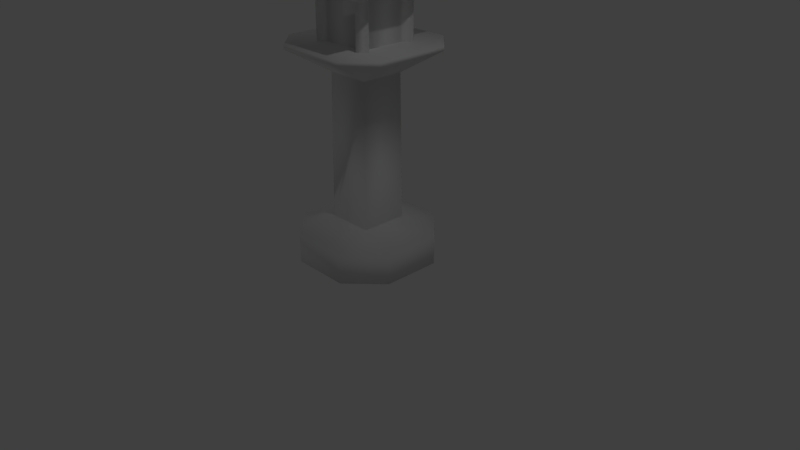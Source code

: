 # Source: lantern.blend  (saved by Blender 2.78.0; exported with 4.5.12 LTS)
import bpy
from mathutils import Matrix  # noqa: F401  (used for matrix-valued properties, if any)

bpy.ops.wm.read_factory_settings(use_empty=True)
scene = bpy.context.scene
scene.name = 'Scene'

# ---- collections
col_collection_1 = bpy.data.collections.new('Collection 1'); scene.collection.children.link(col_collection_1)

# ---- materials (node trees are filled in below, after node groups)
mat_material = bpy.data.materials.new('Material')
mat_material.alpha_threshold = 0.0
mat_material.use_transparent_shadow = False
mat_material.roughness = 0.5
mat_glass = bpy.data.materials.new('Glass')
mat_glass.alpha_threshold = 0.0
mat_glass.use_transparent_shadow = False
mat_glass.roughness = 0.5

# ---- material node trees

# ---- world
world_world = bpy.data.worlds.new('World'); scene.world = world_world
world_world.color = (0.05088, 0.05088, 0.05088)
world_world.use_sun_shadow = False
world_world.sun_shadow_jitter_overblur = 0.0
world_world.cycles.sampling_method = 'MANUAL'

# ---- cameras
cam_camera = bpy.data.cameras.new('Camera')
cam_camera.clip_end = 100.0
cam_camera.lens = 35.0
cam_camera.sensor_width = 32.0
cam_camera.sensor_height = 18.0
cam_camera.ortho_scale = 7.314
cam_camera.dof.focus_distance = 0.0
cam_camera.dof.aperture_fstop = 128.0

# ---- lights
light_lamp = bpy.data.lights.new('Lamp', 'POINT')
light_lamp.transmission_factor = 0.0
light_lamp.cutoff_distance = 30.0
light_lamp.energy = 100.0
light_lamp.shadow_buffer_clip_start = 1.001
light_lamp.shadow_soft_size = 0.1
light_lamp.shadow_maximum_resolution = 0.006
light_lamp.use_absolute_resolution = True
light_lamp_001 = bpy.data.lights.new('Lamp.001', 'POINT')
light_lamp_001.transmission_factor = 0.0
light_lamp_001.cutoff_distance = 30.0
light_lamp_001.energy = 100.0
light_lamp_001.shadow_buffer_clip_start = 1.001
light_lamp_001.shadow_soft_size = 0.1
light_lamp_001.shadow_maximum_resolution = 0.006
light_lamp_001.use_absolute_resolution = True
light_lamp_002 = bpy.data.lights.new('Lamp.002', 'POINT')
light_lamp_002.transmission_factor = 0.0
light_lamp_002.cutoff_distance = 30.0
light_lamp_002.energy = 100.0
light_lamp_002.shadow_buffer_clip_start = 1.001
light_lamp_002.shadow_soft_size = 0.1
light_lamp_002.shadow_maximum_resolution = 0.006
light_lamp_002.use_absolute_resolution = True

# ---- meshes
me_cube = bpy.data.meshes.new('Cube')
me_cube.from_pydata([(0.3045, 0.2636, 1.412), (0.3038, -0.2972, 1.411), (-0.2677, 0.2626, 1.411), (-0.2677, -0.2972, 1.411), (-0.6031, 0.5974, 2.397), (-0.6031, -0.6332, 2.397), (0.6275, 0.5974, 2.397), (0.6275, -0.6332, 2.397), (-0.1867, 0.1809, 2.792), (-0.1867, -0.2168, 2.792), (0.211, 0.1809, 2.792), (0.211, -0.2168, 2.792), (0.1095, -0.1153, 3.162), (0.1095, 0.07944, 3.162), (-0.08517, -0.1153, 3.162), (-0.08517, 0.07944, 3.162), (-0.1867, 0.1809, 2.792), (-0.1867, -0.2168, 2.792), (0.211, 0.1809, 2.792), (0.211, -0.2168, 2.792), (-0.1173, 0.1115, 2.949), (-0.1173, -0.1474, 2.949), (0.1416, 0.1115, 2.949), (0.1416, -0.1474, 2.949), (0.3121, 0.2833, -0.4408), (0.3121, -0.3166, -0.4408), (-0.2878, 0.2833, -0.4408), (-0.2878, -0.3166, -0.4408), (-0.7183, 0.7126, 2.51), (-0.7143, 0.7085, 2.6), (-0.7143, -0.7444, 2.6), (-0.7183, -0.7484, 2.51), (0.7427, 0.7126, 2.51), (0.7386, 0.7085, 2.6), (0.7386, -0.7444, 2.6), (0.7427, -0.7484, 2.51), (0.3507, -0.4472, 2.4), (0.4496, -0.3483, 2.4), (0.3507, -0.4472, 2.4), (-0.4253, -0.3483, 2.4), (-0.3264, -0.4472, 2.4), (-0.3264, -0.4472, 2.4), (0.3926, 0.7769, -0.9517), (0.8058, 0.3637, -0.9517), (0.8058, -0.3971, -0.9517), (0.3926, -0.8102, -0.9517), (-0.3682, -0.8102, -0.9517), (-0.7814, -0.3971, -0.9517), (-0.7814, 0.3637, -0.9517), (-0.3682, 0.7769, -0.9517), (0.8058, 0.3637, -0.5498), (0.3926, 0.7769, -0.5498), (0.3926, -0.8102, -0.5498), (0.8058, -0.3971, -0.5498), (-0.7814, -0.3971, -0.5498), (-0.3682, -0.8102, -0.5498), (-0.3682, 0.7769, -0.5498), (-0.7814, 0.3637, -0.5498), (0.817, 0.4506, 1.73), (0.4807, 0.7869, 1.73), (0.4807, -0.8227, 1.73), (0.817, -0.4864, 1.73), (-0.4563, 0.7869, 1.73), (-0.7926, 0.4506, 1.73), (-0.7926, -0.4864, 1.73), (-0.4563, -0.8227, 1.73), (0.817, -0.4864, 1.783), (0.4807, -0.8227, 1.783), (-0.4563, -0.8227, 1.783), (-0.7926, -0.4864, 1.783), (0.4807, 0.7869, 1.783), (0.817, 0.4506, 1.783), (-0.7926, 0.4506, 1.783), (-0.4563, 0.7869, 1.783)], [(18, 10), (11, 19), (17, 9), (8, 16), (38, 36), (37, 38), (41, 39), (40, 41)], [(51, 42, 49, 56), (45, 52, 55, 46), (47, 54, 57, 48), (43, 50, 53, 44), (25, 24, 0, 1), (27, 25, 1, 3), (2, 3, 64, 63), (0, 2, 62, 59), (3, 1, 60, 65), (63, 64, 69, 72), (1, 0, 58, 61), (34, 11, 9, 30), (29, 8, 10, 33), (30, 9, 8, 29), (4, 6, 7, 5), (28, 32, 6, 4), (15, 14, 12, 13), (33, 10, 11, 34), (35, 31, 5, 7), (32, 35, 7, 6), (18, 22, 23, 19), (23, 12, 14, 21), (16, 20, 22, 18), (19, 23, 21, 17), (17, 21, 20, 16), (21, 14, 15, 20), (22, 13, 12, 23), (20, 15, 13, 22), (29, 28, 31, 30), (28, 29, 33, 32), (30, 31, 35, 34), (34, 35, 32, 33), (31, 28, 4, 5), (50, 51, 24), (52, 53, 25), (54, 55, 27), (56, 57, 26), (42, 51, 50, 43), (44, 53, 52, 45), (46, 55, 54, 47), (48, 57, 56, 49), (42, 43, 44, 45, 46, 47, 48, 49), (1, 61, 60), (64, 3, 65), (0, 59, 58), (62, 2, 63), (25, 53, 50, 24), (24, 51, 56, 26), (26, 57, 54, 27), (27, 55, 52, 25), (71, 70, 73, 72, 69, 68, 67, 66), (65, 60, 67, 68), (62, 63, 72, 73), (58, 59, 70, 71), (59, 62, 73, 70), (64, 65, 68, 69), (60, 61, 66, 67), (61, 58, 71, 66), (0, 24, 26, 2), (2, 26, 27, 3)])
me_cube.polygons.foreach_set('use_smooth', [True] * 60)
_uv = me_cube.uv_layers.new(name='UVMap')
_uv.uv.foreach_set('vector', [0.3053, 0.151, 0.3053, 0.01441, 0.04684, 0.01441, 0.04684, 0.151, 0.04684, 0.01441, 0.04684, 0.151, 0.3053, 0.151, 0.3053, 0.01441, 0.04684, 0.01441, 0.04684, 0.151, 0.3053, 0.151, 0.3053, 0.01441, 0.04684, 0.01441, 0.04684, 0.151, 0.3053, 0.151, 0.3053, 0.01441, 0.278, 0.188, 0.07418, 0.188, 0.07937, 0.8173, 0.2718, 0.8173, 0.278, 0.188, 0.07418, 0.188, 0.07937, 0.8173, 0.2718, 0.8173, 0.2718, 0.8173, 0.07937, 0.8173, 0.01713, 0.9345, 0.3354, 0.9345, 0.2718, 0.8173, 0.07937, 0.8173, 0.01713, 0.9345, 0.3354, 0.9345, 0.2718, 0.8173, 0.07937, 0.8173, 0.01713, 0.9345, 0.3354, 0.9345, 0.3354, 0.9345, 0.01713, 0.9345, 0.01713, 0.9345, 0.3354, 0.9345, 0.2718, 0.8173, 0.07937, 0.8173, 0.01713, 0.9345, 0.3354, 0.9345, 0.9797, 0.6875, 0.7379, 0.7755, 0.5556, 0.7755, 0.3137, 0.6875, 0.9797, 0.6875, 0.7379, 0.7755, 0.5556, 0.7755, 0.3137, 0.6875, 0.9797, 0.6875, 0.7379, 0.7755, 0.5556, 0.7755, 0.3137, 0.6875, 0.5587, 0.09713, 0.6931, 0.09713, 0.6931, 0.2327, 0.5587, 0.2327, 0.9815, 0.6463, 0.3119, 0.6463, 0.3647, 0.5948, 0.9287, 0.5948, 0.5957, 0.1944, 0.5957, 0.134, 0.656, 0.134, 0.656, 0.1944, 0.9797, 0.6875, 0.7379, 0.7755, 0.5556, 0.7755, 0.3137, 0.6875, 0.9815, 0.6463, 0.3119, 0.6463, 0.3647, 0.5948, 0.9287, 0.5948, 0.9815, 0.6463, 0.3119, 0.6463, 0.3647, 0.5948, 0.9287, 0.5948, 0.7379, 0.7755, 0.706, 0.8478, 0.5874, 0.8478, 0.5556, 0.7755, 0.706, 0.8478, 0.6913, 0.9453, 0.6021, 0.9453, 0.5874, 0.8478, 0.7379, 0.7755, 0.706, 0.8478, 0.5874, 0.8478, 0.5556, 0.7755, 0.7379, 0.7755, 0.706, 0.8478, 0.5874, 0.8478, 0.5556, 0.7755, 0.7379, 0.7755, 0.706, 0.8478, 0.5874, 0.8478, 0.5556, 0.7755, 0.706, 0.8478, 0.6913, 0.9453, 0.6021, 0.9453, 0.5874, 0.8478, 0.706, 0.8478, 0.6913, 0.9453, 0.6021, 0.9453, 0.5874, 0.8478, 0.706, 0.8478, 0.6913, 0.9453, 0.6021, 0.9453, 0.5874, 0.8478, 0.3137, 0.6875, 0.3119, 0.6463, 0.9815, 0.6463, 0.9797, 0.6875, 0.9815, 0.6463, 0.9797, 0.6875, 0.3137, 0.6875, 0.3119, 0.6463, 0.3137, 0.6875, 0.3119, 0.6463, 0.9815, 0.6463, 0.9797, 0.6875, 0.3137, 0.6875, 0.3119, 0.6463, 0.9815, 0.6463, 0.9797, 0.6875, 0.9815, 0.6463, 0.3119, 0.6463, 0.3647, 0.5948, 0.9287, 0.5948, 0.4457, 0.151, 0.3053, 0.151, 0.278, 0.188, 0.4457, 0.151, 0.3053, 0.151, 0.278, 0.188, 0.4457, 0.151, 0.3053, 0.151, 0.278, 0.188, 0.4457, 0.151, 0.3053, 0.151, 0.278, 0.188, 0.3053, 0.01441, 0.3053, 0.151, 0.4457, 0.151, 0.4457, 0.01441, 0.3053, 0.01441, 0.3053, 0.151, 0.4457, 0.151, 0.4457, 0.01441, 0.3053, 0.01441, 0.3053, 0.151, 0.4457, 0.151, 0.4457, 0.01441, 0.3053, 0.01441, 0.3053, 0.151, 0.4457, 0.151, 0.4457, 0.01441, 0.7662, 0.2391, 0.6923, 0.3073, 0.5513, 0.3051, 0.4853, 0.2391, 0.4817, 0.09667, 0.5513, 0.02427, 0.7002, 0.02427, 0.7662, 0.09026, 0.2718, 0.8173, 0.3354, 0.9345, 0.4497, 0.9345, 0.4497, 0.9345, 0.2718, 0.8173, 0.3354, 0.9345, 0.2718, 0.8173, 0.3354, 0.9345, 0.4497, 0.9345, 0.4497, 0.9345, 0.2718, 0.8173, 0.3354, 0.9345, 0.278, 0.188, 0.3053, 0.151, 0.04684, 0.151, 0.07418, 0.188, 0.278, 0.188, 0.3053, 0.151, 0.04684, 0.151, 0.07418, 0.188, 0.278, 0.188, 0.3053, 0.151, 0.04684, 0.151, 0.07418, 0.188, 0.278, 0.188, 0.3053, 0.151, 0.04684, 0.151, 0.07418, 0.188, 0.7002, 0.02427, 0.7662, 0.09026, 0.7662, 0.2391, 0.7081, 0.3029, 0.5513, 0.3051, 0.4853, 0.2391, 0.489, 0.08384, 0.5513, 0.02427, 0.3354, 0.9345, 0.01713, 0.9345, 0.01968, 0.9452, 0.338, 0.9452, 0.4497, 0.9345, 0.3354, 0.9345, 0.3354, 0.9345, 0.4497, 0.9345, 0.4497, 0.9345, 0.3354, 0.9345, 0.3354, 0.9345, 0.4497, 0.9345, 0.3354, 0.9345, 0.01713, 0.9345, 0.01713, 0.9345, 0.3354, 0.9345, 0.4497, 0.9345, 0.3354, 0.9345, 0.338, 0.9452, 0.4522, 0.9452, 0.4497, 0.9345, 0.3354, 0.9345, 0.3354, 0.9345, 0.4497, 0.9345, 0.3354, 0.9345, 0.01713, 0.9345, 0.01713, 0.9345, 0.3354, 0.9345, 0.2718, 0.8173, 0.278, 0.188, 0.07418, 0.188, 0.07937, 0.8173, 0.2718, 0.8173, 0.278, 0.188, 0.07418, 0.188, 0.07937, 0.8173])
_ca = me_cube.color_attributes.new('Col', 'BYTE_COLOR', 'CORNER')
_ca.data.foreach_set('color', [1.0, 1.0, 1.0, 1.0, 1.0, 1.0, 1.0, 1.0, 1.0, 1.0, 1.0, 1.0, 1.0, 1.0, 1.0, 1.0, 1.0, 1.0, 1.0, 1.0, 1.0, 1.0, 1.0, 1.0, 1.0, 1.0, 1.0, 1.0, 1.0, 1.0, 1.0, 1.0, 1.0, 1.0, 1.0, 1.0, 1.0, 1.0, 1.0, 1.0, 1.0, 1.0, 1.0, 1.0, 1.0, 1.0, 1.0, 1.0, 1.0, 1.0, 1.0, 1.0, 1.0, 1.0, 1.0, 1.0, 1.0, 1.0, 1.0, 1.0, 1.0, 1.0, 1.0, 1.0, 1.0, 1.0, 1.0, 1.0, 1.0, 1.0, 1.0, 1.0, 1.0, 1.0, 1.0, 1.0, 1.0, 1.0, 1.0, 1.0, 1.0, 1.0, 1.0, 1.0, 1.0, 1.0, 1.0, 1.0, 1.0, 1.0, 1.0, 1.0, 1.0, 1.0, 1.0, 1.0, 1.0, 1.0, 1.0, 1.0, 1.0, 1.0, 1.0, 1.0, 1.0, 1.0, 1.0, 1.0, 1.0, 1.0, 1.0, 1.0, 1.0, 1.0, 1.0, 1.0, 1.0, 1.0, 1.0, 1.0, 1.0, 1.0, 1.0, 1.0, 1.0, 1.0, 1.0, 1.0, 1.0, 1.0, 1.0, 1.0, 1.0, 1.0, 1.0, 1.0, 1.0, 1.0, 1.0, 1.0, 1.0, 1.0, 1.0, 1.0, 1.0, 1.0, 1.0, 1.0, 1.0, 1.0, 1.0, 1.0, 1.0, 1.0, 1.0, 1.0, 1.0, 1.0, 1.0, 1.0, 1.0, 1.0, 1.0, 1.0, 1.0, 1.0, 1.0, 1.0, 1.0, 1.0, 1.0, 1.0, 1.0, 1.0, 1.0, 1.0, 1.0, 1.0, 1.0, 1.0, 1.0, 1.0, 1.0, 1.0, 1.0, 1.0, 1.0, 1.0, 1.0, 1.0, 1.0, 1.0, 1.0, 1.0, 1.0, 1.0, 1.0, 1.0, 1.0, 1.0, 1.0, 1.0, 1.0, 1.0, 1.0, 1.0, 1.0, 1.0, 1.0, 1.0, 1.0, 1.0, 1.0, 1.0, 1.0, 1.0, 1.0, 1.0, 1.0, 1.0, 1.0, 1.0, 1.0, 1.0, 1.0, 1.0, 1.0, 1.0, 1.0, 1.0, 1.0, 1.0, 1.0, 1.0, 1.0, 1.0, 1.0, 1.0, 1.0, 1.0, 1.0, 1.0, 1.0, 1.0, 1.0, 1.0, 1.0, 1.0, 1.0, 1.0, 1.0, 1.0, 1.0, 1.0, 1.0, 1.0, 1.0, 1.0, 1.0, 1.0, 1.0, 1.0, 1.0, 1.0, 1.0, 1.0, 1.0, 1.0, 1.0, 1.0, 1.0, 1.0, 1.0, 1.0, 1.0, 1.0, 1.0, 1.0, 1.0, 1.0, 1.0, 1.0, 1.0, 1.0, 1.0, 1.0, 1.0, 1.0, 1.0, 1.0, 1.0, 1.0, 1.0, 1.0, 1.0, 1.0, 1.0, 1.0, 1.0, 1.0, 1.0, 1.0, 1.0, 1.0, 1.0, 1.0, 1.0, 1.0, 1.0, 1.0, 1.0, 1.0, 1.0, 1.0, 1.0, 1.0, 1.0, 1.0, 1.0, 1.0, 1.0, 1.0, 1.0, 1.0, 1.0, 1.0, 1.0, 1.0, 1.0, 1.0, 1.0, 1.0, 1.0, 1.0, 1.0, 1.0, 1.0, 1.0, 1.0, 1.0, 1.0, 1.0, 1.0, 1.0, 1.0, 1.0, 1.0, 1.0, 1.0, 1.0, 1.0, 1.0, 1.0, 1.0, 1.0, 1.0, 1.0, 1.0, 1.0, 1.0, 1.0, 1.0, 1.0, 1.0, 1.0, 1.0, 1.0, 1.0, 1.0, 1.0, 1.0, 1.0, 1.0, 1.0, 1.0, 1.0, 1.0, 1.0, 1.0, 1.0, 1.0, 1.0, 1.0, 1.0, 1.0, 1.0, 1.0, 1.0, 1.0, 1.0, 1.0, 1.0, 1.0, 1.0, 1.0, 1.0, 1.0, 1.0, 1.0, 1.0, 1.0, 1.0, 1.0, 1.0, 1.0, 1.0, 1.0, 1.0, 1.0, 1.0, 1.0, 1.0, 1.0, 1.0, 1.0, 1.0, 1.0, 1.0, 1.0, 1.0, 1.0, 1.0, 1.0, 1.0, 1.0, 1.0, 1.0, 1.0, 1.0, 1.0, 1.0, 1.0, 1.0, 1.0, 1.0, 1.0, 1.0, 1.0, 1.0, 1.0, 1.0, 1.0, 1.0, 1.0, 1.0, 1.0, 1.0, 1.0, 1.0, 1.0, 1.0, 1.0, 1.0, 1.0, 1.0, 1.0, 1.0, 1.0, 1.0, 1.0, 1.0, 1.0, 1.0, 1.0, 1.0, 1.0, 1.0, 1.0, 1.0, 1.0, 1.0, 1.0, 1.0, 1.0, 1.0, 1.0, 1.0, 1.0, 1.0, 1.0, 1.0, 1.0, 1.0, 1.0, 1.0, 1.0, 1.0, 1.0, 1.0, 1.0, 1.0, 1.0, 1.0, 1.0, 1.0, 1.0, 1.0, 1.0, 1.0, 1.0, 1.0, 1.0, 1.0, 1.0, 1.0, 1.0, 1.0, 1.0, 1.0, 1.0, 1.0, 1.0, 1.0, 1.0, 1.0, 1.0, 1.0, 1.0, 1.0, 1.0, 1.0, 1.0, 1.0, 1.0, 1.0, 1.0, 1.0, 1.0, 1.0, 1.0, 1.0, 1.0, 1.0, 1.0, 1.0, 1.0, 1.0, 1.0, 1.0, 1.0, 1.0, 1.0, 1.0, 1.0, 1.0, 1.0, 1.0, 1.0, 1.0, 1.0, 1.0, 1.0, 1.0, 1.0, 1.0, 1.0, 1.0, 1.0, 1.0, 1.0, 1.0, 1.0, 1.0, 1.0, 1.0, 1.0, 1.0, 1.0, 1.0, 1.0, 1.0, 1.0, 1.0, 1.0, 1.0, 1.0, 1.0, 1.0, 1.0, 1.0, 1.0, 1.0, 1.0, 1.0, 1.0, 1.0, 1.0, 1.0, 1.0, 1.0, 1.0, 1.0, 1.0, 1.0, 1.0, 1.0, 1.0, 1.0, 1.0, 1.0, 1.0, 1.0, 1.0, 1.0, 1.0, 1.0, 1.0, 1.0, 1.0, 1.0, 1.0, 1.0, 1.0, 1.0, 1.0, 1.0, 1.0, 1.0, 1.0, 1.0, 1.0, 1.0, 1.0, 1.0, 1.0, 1.0, 1.0, 1.0, 1.0, 1.0, 1.0, 1.0, 1.0, 1.0, 1.0, 1.0, 1.0, 1.0, 1.0, 1.0, 1.0, 1.0, 1.0, 1.0, 1.0, 1.0, 1.0, 1.0, 1.0, 1.0, 1.0, 1.0, 1.0, 1.0, 1.0, 1.0, 1.0, 1.0, 1.0, 1.0, 1.0, 1.0, 1.0, 1.0, 1.0, 1.0, 1.0, 1.0, 1.0, 1.0, 1.0, 1.0, 1.0, 1.0, 1.0, 1.0, 1.0, 1.0, 1.0, 1.0, 1.0, 1.0, 1.0, 1.0, 1.0, 1.0, 1.0, 1.0, 1.0, 1.0, 1.0, 1.0, 1.0, 1.0, 1.0, 1.0, 1.0, 1.0, 1.0, 1.0, 1.0, 1.0, 1.0, 1.0, 1.0, 1.0, 1.0, 1.0, 1.0, 1.0, 1.0, 1.0, 1.0, 1.0, 1.0, 1.0, 1.0, 1.0, 1.0, 1.0, 1.0, 1.0, 1.0, 1.0, 1.0, 1.0, 1.0, 1.0, 1.0, 1.0, 1.0, 1.0, 1.0, 1.0, 1.0, 1.0, 1.0, 1.0, 1.0, 1.0, 1.0, 1.0, 1.0, 1.0, 1.0, 1.0, 1.0, 1.0, 1.0, 1.0, 1.0, 1.0, 1.0, 1.0, 1.0, 1.0, 1.0, 1.0, 1.0, 1.0, 1.0, 1.0, 1.0, 1.0, 1.0, 1.0, 1.0, 1.0, 1.0, 1.0, 1.0, 1.0, 1.0, 1.0, 1.0, 1.0, 1.0, 1.0, 1.0, 1.0, 1.0, 1.0, 1.0, 1.0, 1.0, 1.0, 1.0, 1.0, 1.0, 1.0, 1.0, 1.0, 1.0, 1.0, 1.0, 1.0, 1.0, 1.0, 1.0, 1.0, 1.0, 1.0, 1.0, 1.0, 1.0, 1.0, 1.0, 1.0, 1.0, 1.0, 1.0, 1.0, 1.0, 1.0, 1.0, 1.0, 1.0, 1.0, 1.0, 1.0, 1.0, 1.0, 1.0, 1.0, 1.0, 1.0, 1.0, 1.0, 1.0, 1.0, 1.0, 1.0, 1.0, 1.0, 1.0, 1.0, 1.0, 1.0, 1.0, 1.0, 1.0, 1.0, 1.0, 1.0, 1.0, 1.0, 1.0, 1.0, 1.0, 1.0, 1.0, 1.0, 1.0, 1.0, 1.0, 1.0, 1.0, 1.0, 1.0, 1.0, 1.0, 1.0, 1.0, 1.0, 1.0, 1.0, 1.0, 1.0, 1.0, 1.0, 1.0, 1.0, 1.0, 1.0, 1.0, 1.0, 1.0, 1.0, 1.0, 1.0, 1.0, 1.0, 1.0, 1.0, 1.0, 1.0, 1.0, 1.0, 1.0, 1.0, 1.0, 1.0, 1.0, 1.0, 1.0, 1.0, 1.0, 1.0, 1.0, 1.0, 1.0, 1.0, 1.0, 1.0, 1.0, 1.0, 1.0, 1.0, 1.0, 1.0, 1.0, 1.0, 1.0, 1.0, 1.0, 1.0, 1.0, 1.0, 1.0, 1.0, 1.0, 1.0, 1.0, 1.0, 1.0, 1.0, 1.0, 1.0, 1.0, 1.0, 1.0, 1.0, 1.0, 1.0, 1.0, 1.0, 1.0, 1.0, 1.0, 1.0, 1.0, 1.0, 1.0, 1.0, 1.0, 1.0, 1.0, 1.0, 1.0, 1.0, 1.0, 1.0, 1.0, 1.0, 1.0, 1.0, 1.0, 1.0, 1.0, 1.0])
me_cube.materials.append(mat_material)
me_cube.materials.append(mat_glass)
me_cube.use_remesh_preserve_volume = False
me_cube.use_remesh_preserve_attributes = False
me_cube.use_mirror_vertex_groups = False
me_cube.update()
me_cube_001 = bpy.data.meshes.new('Cube.001')
me_cube_001.from_pydata([(0.3507, 0.4277, 1.782), (0.4496, 0.3288, 1.782), (0.4496, -0.3483, 1.782), (0.3507, -0.4472, 1.782), (-0.4253, 0.3288, 1.782), (-0.3264, 0.4277, 1.782), (-0.3264, -0.4472, 1.782), (-0.4253, -0.3483, 1.782), (0.4496, 0.3288, 2.4), (0.3507, 0.4277, 2.4), (0.3507, -0.4472, 2.4), (0.4496, -0.3483, 2.4), (-0.3264, 0.4277, 2.4), (-0.4253, 0.3288, 2.4), (-0.4253, -0.3483, 2.4), (-0.3264, -0.4472, 2.4), (0.3494, 0.2286, 1.782), (0.2505, 0.3275, 1.782), (0.2505, 0.3275, 2.4), (0.3494, 0.2286, 2.4), (-0.3394, -0.2625, 2.4), (-0.2405, -0.3614, 2.4), (-0.3394, -0.2625, 1.782), (-0.2405, -0.3614, 1.782), (0.249, -0.3455, 2.4), (0.348, -0.2466, 2.4), (0.249, -0.3455, 1.782), (0.348, -0.2466, 1.782), (-0.3325, 0.236, 2.4), (-0.2335, 0.3349, 2.4), (-0.2335, 0.3349, 1.782), (-0.3325, 0.236, 1.782)], [], [(12, 5, 4, 13), (2, 27, 25, 11), (8, 19, 16, 1), (20, 21, 23, 22), (6, 23, 21, 15), (27, 26, 24, 25), (10, 24, 26, 3), (29, 28, 31, 30), (12, 29, 30, 5), (8, 1, 0, 9), (6, 15, 14, 7), (2, 11, 10, 3), (9, 0, 17, 18), (19, 18, 17, 16), (20, 22, 7, 14), (31, 28, 13, 4), (22, 20, 28, 31), (26, 24, 21, 23), (27, 16, 19, 25)])
me_cube_001.polygons.foreach_set('use_smooth', [True] * 19)
me_cube_001.polygons.foreach_set('material_index', [0, 0, 0, 0, 0, 0, 0, 0, 0, 0, 0, 0, 0, 0, 0, 0, 1, 1, 1])
_uv = me_cube_001.uv_layers.new(name='UVMap')
_uv.uv.foreach_set('vector', [0.9224, 0.4919, 0.9224, 0.2535, 0.974, 0.2535, 0.974, 0.4919, 0.9224, 0.2535, 0.974, 0.2535, 0.974, 0.4919, 0.9224, 0.4919, 0.974, 0.4919, 0.9224, 0.4919, 0.9224, 0.2535, 0.974, 0.2535, 0.974, 0.4919, 0.9224, 0.4919, 0.9224, 0.2535, 0.974, 0.2535, 0.9224, 0.2535, 0.974, 0.2535, 0.974, 0.4919, 0.9224, 0.4919, 0.9224, 0.2535, 0.974, 0.2535, 0.974, 0.4919, 0.9224, 0.4919, 0.974, 0.4919, 0.9224, 0.4919, 0.9224, 0.2535, 0.974, 0.2535, 0.974, 0.4919, 0.9224, 0.4919, 0.9224, 0.2535, 0.974, 0.2535, 0.974, 0.4919, 0.9224, 0.4919, 0.9224, 0.2535, 0.974, 0.2535, 0.9224, 0.4919, 0.9224, 0.2535, 0.974, 0.2535, 0.974, 0.4919, 0.974, 0.2535, 0.974, 0.4919, 0.9224, 0.4919, 0.9224, 0.2535, 0.974, 0.2535, 0.974, 0.4919, 0.9224, 0.4919, 0.9224, 0.2535, 0.9224, 0.4919, 0.9224, 0.2535, 0.974, 0.2535, 0.974, 0.4919, 0.974, 0.4919, 0.9224, 0.4919, 0.9224, 0.2535, 0.974, 0.2535, 0.9224, 0.4919, 0.9224, 0.2535, 0.974, 0.2535, 0.974, 0.4919, 0.974, 0.2535, 0.974, 0.4919, 0.9224, 0.4919, 0.9224, 0.2535, 0.8108, 0.02592, 0.8108, 0.2356, 0.9764, 0.2356, 0.9764, 0.02592, 0.9764, 0.2356, 0.9764, 0.02592, 0.8108, 0.02592, 0.8108, 0.2356, 0.8108, 0.2356, 0.9764, 0.2356, 0.9764, 0.02592, 0.8108, 0.02592])
_ca = me_cube_001.color_attributes.new('Col', 'BYTE_COLOR', 'CORNER')
_ca.data.foreach_set('color', [1.0, 1.0, 1.0, 1.0, 1.0, 1.0, 1.0, 1.0, 1.0, 1.0, 1.0, 1.0, 1.0, 1.0, 1.0, 1.0, 1.0, 1.0, 1.0, 1.0, 1.0, 1.0, 1.0, 1.0, 1.0, 1.0, 1.0, 1.0, 1.0, 1.0, 1.0, 1.0, 1.0, 1.0, 1.0, 1.0, 1.0, 1.0, 1.0, 1.0, 1.0, 1.0, 1.0, 1.0, 1.0, 1.0, 1.0, 1.0, 1.0, 1.0, 1.0, 1.0, 1.0, 1.0, 1.0, 1.0, 1.0, 1.0, 1.0, 1.0, 1.0, 1.0, 1.0, 1.0, 1.0, 1.0, 1.0, 1.0, 1.0, 1.0, 1.0, 1.0, 1.0, 1.0, 1.0, 1.0, 1.0, 1.0, 1.0, 1.0, 1.0, 1.0, 1.0, 1.0, 1.0, 1.0, 1.0, 1.0, 1.0, 1.0, 1.0, 1.0, 1.0, 1.0, 1.0, 1.0, 1.0, 1.0, 1.0, 1.0, 1.0, 1.0, 1.0, 1.0, 1.0, 1.0, 1.0, 1.0, 1.0, 1.0, 1.0, 1.0, 1.0, 1.0, 1.0, 1.0, 1.0, 1.0, 1.0, 1.0, 1.0, 1.0, 1.0, 1.0, 1.0, 1.0, 1.0, 1.0, 1.0, 1.0, 1.0, 1.0, 1.0, 1.0, 1.0, 1.0, 1.0, 1.0, 1.0, 1.0, 1.0, 1.0, 1.0, 1.0, 1.0, 1.0, 1.0, 1.0, 1.0, 1.0, 1.0, 1.0, 1.0, 1.0, 1.0, 1.0, 1.0, 1.0, 1.0, 1.0, 1.0, 1.0, 1.0, 1.0, 1.0, 1.0, 1.0, 1.0, 1.0, 1.0, 1.0, 1.0, 1.0, 1.0, 1.0, 1.0, 1.0, 1.0, 1.0, 1.0, 1.0, 1.0, 1.0, 1.0, 1.0, 1.0, 1.0, 1.0, 1.0, 1.0, 1.0, 1.0, 1.0, 1.0, 1.0, 1.0, 1.0, 1.0, 1.0, 1.0, 1.0, 1.0, 1.0, 1.0, 1.0, 1.0, 1.0, 1.0, 1.0, 1.0, 1.0, 1.0, 1.0, 1.0, 1.0, 1.0, 1.0, 1.0, 1.0, 1.0, 1.0, 1.0, 1.0, 1.0, 1.0, 1.0, 1.0, 1.0, 1.0, 1.0, 1.0, 1.0, 1.0, 1.0, 1.0, 1.0, 1.0, 1.0, 1.0, 1.0, 1.0, 1.0, 1.0, 1.0, 1.0, 1.0, 1.0, 1.0, 1.0, 1.0, 1.0, 1.0, 1.0, 1.0, 1.0, 1.0, 1.0, 1.0, 1.0, 1.0, 1.0, 1.0, 1.0, 1.0, 1.0, 1.0, 1.0, 1.0, 1.0, 1.0, 1.0, 1.0, 1.0, 1.0, 1.0, 1.0, 1.0, 1.0, 1.0, 1.0, 1.0, 1.0, 1.0, 1.0, 1.0, 1.0, 1.0, 1.0, 1.0, 1.0, 1.0, 1.0, 1.0, 1.0, 1.0, 1.0, 1.0, 1.0, 1.0, 1.0, 1.0, 1.0, 1.0, 1.0])
me_cube_001.materials.append(mat_material)
me_cube_001.materials.append(mat_glass)
me_cube_001.use_remesh_preserve_volume = False
me_cube_001.use_remesh_preserve_attributes = False
me_cube_001.use_mirror_vertex_groups = False
me_cube_001.update()

# ---- objects
ob_cube = bpy.data.objects.new('Cube', me_cube)
ob_cube_001 = bpy.data.objects.new('Cube.001', me_cube_001)
ob_lamp = bpy.data.objects.new('Lamp', light_lamp)
ob_camera = bpy.data.objects.new('Camera', cam_camera)
ob_lamp_001 = bpy.data.objects.new('Lamp.001', light_lamp_001)
ob_lamp_002 = bpy.data.objects.new('Lamp.002', light_lamp_002)

# ---- transforms, parenting, visibility, modifiers, constraints
ob_cube.location = (0.0, 0.0, 1.0)
ob_cube.lock_rotations_4d = False
ob_cube.empty_display_type = 'ARROWS'
ob_cube.show_transparent = True
ob_cube.lineart.crease_threshold = 0.0
ob_cube_001.location = (0.0, 0.0, 1.0)
ob_cube_001.lock_rotations_4d = False
ob_cube_001.empty_display_type = 'ARROWS'
ob_cube_001.show_transparent = True
ob_cube_001.lineart.crease_threshold = 0.0
ob_lamp.parent = ob_cube_001
ob_lamp.matrix_parent_inverse = Matrix(((1.0, 0.0, 0.0, 0.0), (0.0, 1.0, 0.0, 0.0), (0.0, 0.0, 1.0, -1.0), (0.0, 0.0, 0.0, 1.0)))
ob_lamp.location = (4.076, -0.732, 8.088)
ob_lamp.rotation_euler = (0.6503, 0.05522, 1.866)
ob_lamp.lock_rotations_4d = False
ob_lamp.empty_display_type = 'ARROWS'
ob_lamp.color = (0.0, 0.0, 0.0, 0.0)
ob_lamp.lineart.crease_threshold = 0.0
ob_camera.location = (7.481, -6.508, 5.344)
ob_camera.rotation_euler = (1.109, 0.0, 0.8149)
ob_camera.lock_rotations_4d = False
ob_camera.empty_display_type = 'ARROWS'
ob_camera.color = (0.0, 0.0, 0.0, 0.0)
ob_camera.display_type = 'WIRE'
ob_camera.lineart.crease_threshold = 0.0
ob_lamp_001.location = (-13.05, 7.361, 7.418)
ob_lamp_001.rotation_euler = (0.6503, 0.05522, 1.866)
ob_lamp_001.lock_rotations_4d = False
ob_lamp_001.empty_display_type = 'ARROWS'
ob_lamp_001.color = (0.0, 0.0, 0.0, 0.0)
ob_lamp_001.lineart.crease_threshold = 0.0
ob_lamp_002.location = (-12.15, -3.497, -2.012)
ob_lamp_002.rotation_euler = (0.6503, 0.05522, 1.866)
ob_lamp_002.lock_rotations_4d = False
ob_lamp_002.empty_display_type = 'ARROWS'
ob_lamp_002.color = (0.0, 0.0, 0.0, 0.0)
ob_lamp_002.lineart.crease_threshold = 0.0

# ---- collection membership
col_collection_1.objects.link(ob_cube)
col_collection_1.objects.link(ob_cube_001)
col_collection_1.objects.link(ob_lamp)
col_collection_1.objects.link(ob_camera)
col_collection_1.objects.link(ob_lamp_001)
col_collection_1.objects.link(ob_lamp_002)

# ---- scene / render settings (as saved in the file)
scene.camera = ob_camera
scene.frame_start = 1; scene.frame_end = 250; scene.frame_set(0)
scene.render.engine = 'BLENDER_EEVEE_NEXT'
scene.render.resolution_percentage = 50
scene.render.dither_intensity = 0.0
scene.cycles.use_denoising = False
scene.cycles.samples = 128
scene.cycles.sampling_pattern = 'TABULATED_SOBOL'
scene.cycles.light_sampling_threshold = 0.0
scene.cycles.use_adaptive_sampling = False
scene.cycles.use_light_tree = False
scene.cycles.blur_glossy = 0.0
scene.cycles.sample_clamp_indirect = 0.0
scene.view_settings.view_transform = 'Standard'
bpy.context.view_layer.update()
